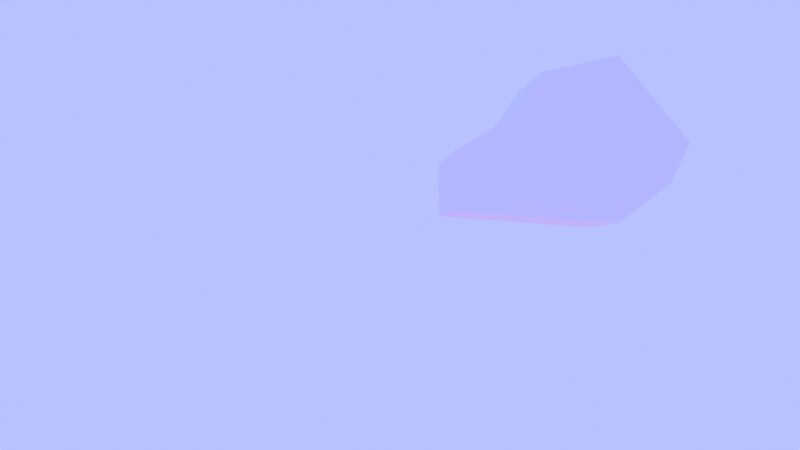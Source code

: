 # Source: arma-2d.blend  (saved by Blender 2.83.18; exported with 4.5.12 LTS)
import bpy
from mathutils import Matrix  # noqa: F401  (used for matrix-valued properties, if any)

bpy.ops.wm.read_factory_settings(use_empty=True)
scene = bpy.context.scene
scene.name = 'Scene'

# ---- collections
col_editando = bpy.data.collections.new('Editando'); scene.collection.children.link(col_editando)
col_bezies = bpy.data.collections.new('Bezies'); scene.collection.children.link(col_bezies)
col_robo = bpy.data.collections.new('Robo'); scene.collection.children.link(col_robo)

# ---- materials (node trees are filled in below, after node groups)
mat_material_002 = bpy.data.materials.new('Material.002')
mat_material_002.use_transparent_shadow = False
mat_cor = bpy.data.materials.new('Cor')
mat_cor.use_transparent_shadow = False
mat_material_003 = bpy.data.materials.new('Material.003')
mat_material_003.use_transparent_shadow = False
mat_material_005 = bpy.data.materials.new('Material.005')
mat_material_005.use_transparent_shadow = False
mat_material_004 = bpy.data.materials.new('Material.004')
mat_material_004.use_transparent_shadow = False
mat_material_006 = bpy.data.materials.new('Material.006')
mat_material_006.use_transparent_shadow = False
mat_robo = bpy.data.materials.new('Robo')
mat_robo.use_transparent_shadow = False

# ---- material node trees
mat_material_002.use_nodes = True; mat_material_002.node_tree.nodes.clear()
_N = mat_material_002.node_tree.nodes; _L = mat_material_002.node_tree.links
n0 = _N.new('ShaderNodeOutputMaterial'); n0.name = 'Material Output'; n0.location = (300, 300)
n1 = _N.new('ShaderNodeEmission'); n1.name = 'Emission'; n1.location = (28, 205)
n1.inputs[0].default_value = (1.0, 0.6017, 0.5772, 1.0)
_L.new(n1.outputs[0], n0.inputs[0])
n0.is_active_output = True
mat_cor.use_nodes = True; mat_cor.node_tree.nodes.clear()
_N = mat_cor.node_tree.nodes; _L = mat_cor.node_tree.links
n0 = _N.new('ShaderNodeOutputMaterial'); n0.name = 'Material Output'; n0.location = (468, 372)
n1 = _N.new('ShaderNodeBsdfPrincipled'); n1.name = 'Principled BSDF'; n1.location = (143, 352)
n1.distribution = 'GGX'
n1.subsurface_method = 'BURLEY'
n1.inputs[0].default_value = (0.8, 0.7176, 0.1489, 1.0)
n1.inputs[1].default_value = 0.9091
n1.inputs[2].default_value = 0.1409
n1.inputs[3].default_value = 1.45
n1.inputs[4].default_value = 0.7045
n1.inputs[13].default_value = 0.5864
n1.inputs[14].default_value = (0.9908, 0.987, 0.961, 1.0)
n1.inputs[16].default_value = 0.4136
n1.inputs[18].default_value = 4.0
n1.inputs[27].default_value = (0.8166, 0.3308, 0.04393, 1.0)
n1.inputs[28].default_value = 1.0
_L.new(n1.outputs[0], n0.inputs[0])
n0.is_active_output = True
mat_material_003.use_nodes = True; mat_material_003.node_tree.nodes.clear()
_N = mat_material_003.node_tree.nodes; _L = mat_material_003.node_tree.links
n0 = _N.new('ShaderNodeEmission'); n0.name = 'Emission'; n0.location = (124, 232)
n0.inputs[0].default_value = (0.89, 0.0, 0.2813, 1.0)
n0.inputs[1].default_value = 3.3
n1 = _N.new('ShaderNodeOutputMaterial'); n1.name = 'Material Output'; n1.location = (300, 300)
_L.new(n0.outputs[0], n1.inputs[0])
n1.is_active_output = True
mat_material_005.use_nodes = True; mat_material_005.node_tree.nodes.clear()
_N = mat_material_005.node_tree.nodes; _L = mat_material_005.node_tree.links
n0 = _N.new('ShaderNodeOutputMaterial'); n0.name = 'Material Output'; n0.location = (411, 300)
n1 = _N.new('ShaderNodeRGB'); n1.name = 'RGB'; n1.location = (41, 274)
n1.outputs[0].default_value = (0.003661, 0.5, 0.0, 1.0)
n2 = _N.new('ShaderNodeEmission'); n2.name = 'Emission'; n2.location = (216, 251)
n2.inputs[1].default_value = 5.5
_L.new(n1.outputs[0], n2.inputs[0])
_L.new(n2.outputs[0], n0.inputs[0])
n0.is_active_output = True
mat_material_004.use_nodes = True; mat_material_004.node_tree.nodes.clear()
_N = mat_material_004.node_tree.nodes; _L = mat_material_004.node_tree.links
n0 = _N.new('ShaderNodeOutputMaterial'); n0.name = 'Material Output'; n0.location = (300, 300)
n1 = _N.new('ShaderNodeRGB'); n1.name = 'RGB'; n1.location = (105, 274)
n1.outputs[0].default_value = (0.0, 0.5, 0.0009142, 1.0)
_L.new(n1.outputs[0], n0.inputs[0])
n0.is_active_output = True
mat_material_006.use_nodes = True; mat_material_006.node_tree.nodes.clear()
_N = mat_material_006.node_tree.nodes; _L = mat_material_006.node_tree.links
n0 = _N.new('ShaderNodeOutputMaterial'); n0.name = 'Material Output'; n0.location = (300, 300)
n1 = _N.new('ShaderNodeEmission'); n1.name = 'Emission'; n1.location = (117, 261)
n1.inputs[0].default_value = (0.855, 0.0, 0.002997, 1.0)
n1.inputs[1].default_value = 1.8
_L.new(n1.outputs[0], n0.inputs[0])
n0.is_active_output = True
mat_robo.use_nodes = True; mat_robo.node_tree.nodes.clear()
_N = mat_robo.node_tree.nodes; _L = mat_robo.node_tree.links
n0 = _N.new('ShaderNodeBsdfPrincipled'); n0.name = 'Principled BSDF'; n0.location = (10, 300)
n0.distribution = 'GGX'
n0.subsurface_method = 'BURLEY'
n0.inputs[3].default_value = 1.45
n0.inputs[27].default_value = (0.0, 0.0, 0.0, 1.0)
n0.inputs[28].default_value = 1.0
n1 = _N.new('ShaderNodeOutputMaterial'); n1.name = 'Material Output'; n1.location = (300, 300)
_L.new(n0.outputs[0], n1.inputs[0])
n1.is_active_output = True

# ---- world
world_world = bpy.data.worlds.new('World'); scene.world = world_world
world_world.use_nodes = True; world_world.node_tree.nodes.clear()
_N = world_world.node_tree.nodes; _L = world_world.node_tree.links
n0 = _N.new('ShaderNodeOutputWorld'); n0.name = 'World Output'; n0.location = (300, 300)
n1 = _N.new('ShaderNodeBackground'); n1.name = 'Background'; n1.location = (10, 300)
n1.inputs[0].default_value = (0.01655, 0.02209, 0.9699, 1.0)
n1.inputs[1].default_value = 31.1
_L.new(n1.outputs[0], n0.inputs[0])
n0.is_active_output = True
world_world.color = (0.05088, 0.05088, 0.05088)
world_world.use_sun_shadow = False
world_world.sun_shadow_jitter_overblur = 0.0

# ---- cameras
cam_camera_001 = bpy.data.cameras.new('Camera.001')

# ---- lights
light_point = bpy.data.lights.new('Point', 'POINT')
light_point.transmission_factor = 0.0
light_point.shadow_soft_size = 0.25
light_point.shadow_maximum_resolution = 0.006
light_point.use_absolute_resolution = True

# ---- meshes
me_plane_002 = bpy.data.meshes.new('Plane.002')
me_plane_002.from_pydata([(-1.0, -1.0, 0.0), (1.0, -1.0, 0.0), (-1.0, 1.0, 0.0), (1.0, 1.0, 0.0)], [], [(0, 1, 3, 2)])
_uv = me_plane_002.uv_layers.new(name='UVMap')
_uv.uv.foreach_set('vector', [0.0, 0.0, 1.0, 0.0, 1.0, 1.0, 0.0, 1.0])
me_plane_002.materials.append(mat_material_002)
me_plane_002.use_remesh_fix_poles = True
me_plane_002.use_remesh_preserve_attributes = False
me_plane_002.use_mirror_vertex_groups = False
me_plane_002.update()
me_cube = bpy.data.meshes.new('Cube')
me_cube.from_pydata([(-1.36, -1.0, -1.0), (-0.0352, 1.174, 1.077), (1.126, 1.174, -1.18), (-1.36, 1.174, -0.1277), (1.126, -1.0, -1.18), (1.144, -1.0, 1.342), (1.144, 1.174, 1.342), (-1.36, 1.174, -1.0), (-1.36, -1.0, -0.1277), (-0.0352, -1.0, 1.077), (-0.4886, -1.0, 0.4141), (-0.4235, 1.174, 0.4583), (2.223, -1.0, 0.03598), (2.223, 1.174, 0.03598), (1.932, -1.0, -0.5655), (1.79, 1.174, -0.7227)], [], [(0, 4, 2, 7), (8, 0, 7, 3), (9, 10, 11, 1), (4, 0, 8, 10, 9, 5), (2, 6, 1, 11, 3, 7), (5, 9, 1, 6), (4, 5, 12, 14), (11, 10, 8, 3), (6, 2, 15, 13), (2, 4, 14, 15), (5, 6, 13, 12), (15, 14, 12, 13)])
_uv = me_cube.uv_layers.new(name='UVMap')
_uv.uv.foreach_set('vector', [0.375, 1.0, 0.375, 0.75, 0.375, 0.75, 0.375, 1.0, 0.5605, 1.0, 0.375, 1.0, 0.375, 1.0, 0.5605, 1.0, 0.625, 0.8252, 0.5974, 0.9001, 0.6004, 0.892, 0.625, 0.8252, 0.375, 0.75, 0.375, 1.0, 0.5605, 1.0, 0.5974, 0.9001, 0.625, 0.8252, 0.625, 0.75, 0.375, 0.75, 0.625, 0.75, 0.625, 0.8252, 0.6004, 0.892, 0.5605, 1.0, 0.375, 1.0, 0.625, 0.75, 0.625, 0.8252, 0.625, 0.8252, 0.625, 0.75, 0.375, 0.75, 0.625, 0.75, 0.375, 0.75, 0.375, 0.75, 0.6004, 0.892, 0.5974, 0.9001, 0.5605, 1.0, 0.5605, 1.0, 0.625, 0.75, 0.375, 0.75, 0.4899, 0.75, 0.625, 0.75, 0.375, 0.75, 0.375, 0.75, 0.375, 0.75, 0.375, 0.75, 0.625, 0.75, 0.625, 0.75, 0.625, 0.75, 0.625, 0.75, 0.375, 0.75, 0.375, 0.75, 0.375, 0.75, 0.375, 0.75])
me_cube.materials.append(mat_robo)
me_cube.use_remesh_fix_poles = True
me_cube.use_remesh_preserve_attributes = False
me_cube.use_mirror_vertex_groups = False
me_cube.update()

# ---- curves / text
cu_beziercurve = bpy.data.curves.new('BezierCurve', 'CURVE')
cu_beziercurve.dimensions = '2D'
_sp = cu_beziercurve.splines.new('BEZIER'); _sp.bezier_points.add(19)
_sp.bezier_points.foreach_set('co', [0.7833, 0.8134, 0.0, 2.248, 0.5829, 0.0, 2.215, -0.04457, 0.0, 0.7265, -0.1007, 0.0, 0.6677, -0.2608, 0.0, 0.01482, -0.2023, 0.0, -0.02608, 0.005445, 0.0, -0.4765, 0.03934, 0.0, -0.6163, -1.098, 0.0, -0.7817, -1.318, 0.0, -1.019, -1.322, 0.0, -1.201, -0.9615, 0.0, -1.224, -0.07185, 0.0, -1.224, -0.07185, 0.0, -1.001, 0.6289, 0.0, -0.6717, 0.7412, 0.0, -0.5749, 1.006, 0.0, -0.5749, 1.006, 0.0, 0.2448, 0.9987, 0.0, 0.7502, 0.6633, 0.0])
_sp.bezier_points.foreach_set('handle_left', [0.7723, 0.7634, 0.0, 1.878, 0.5586, 0.0, 2.146, 0.2254, 0.0, 1.029, 0.05905, 0.0, 0.6542, -0.206, 0.0, 0.3186, -0.4339, 0.0, -0.01245, -0.0638, 0.0, -0.3814, -0.07477, 0.0, -0.6329, -0.9343, 0.0, -0.7266, -1.244, 0.0, -0.9402, -1.321, 0.0, -1.141, -1.082, 0.0, -1.217, -0.3684, 0.0, -1.224, -0.07185, 0.0, -1.075, 0.3953, 0.0, -0.7813, 0.7038, 0.0, -0.6072, 0.9175, 0.0, -0.5749, 1.006, 0.0, -0.02842, 1.001, 0.0, 0.5817, 0.7751, 0.0])
_sp.bezier_points.foreach_set('handle_right', [1.271, 0.7366, 0.0, 2.237, 0.3737, 0.0, 1.823, -0.04012, 0.0, 0.7069, -0.1541, 0.0, 0.4501, -0.2413, 0.0, 0.001189, -0.133, 0.0, -0.143, 0.01166, 0.0, -0.6124, -0.2268, 0.0, -0.6714, -1.171, 0.0, -0.861, -1.319, 0.0, -1.08, -1.202, 0.0, -1.209, -0.6649, 0.0, -1.224, -0.07185, 0.0, -1.15, 0.1617, 0.0, -0.891, 0.6663, 0.0, -0.6394, 0.8294, 0.0, -0.5749, 1.006, 0.0, -0.3017, 1.003, 0.0, 0.4133, 0.8869, 0.0, 0.7612, 0.7133, 0.0])
for _p, _l, _r in zip(_sp.bezier_points, ['VECTOR', 'FREE', 'FREE', 'FREE', 'FREE', 'FREE', 'VECTOR', 'FREE', 'FREE', 'VECTOR', 'VECTOR', 'VECTOR', 'VECTOR', 'VECTOR', 'VECTOR', 'VECTOR', 'VECTOR', 'VECTOR', 'VECTOR', 'VECTOR'], ['VECTOR', 'VECTOR', 'FREE', 'VECTOR', 'VECTOR', 'VECTOR', 'FREE', 'FREE', 'VECTOR', 'VECTOR', 'VECTOR', 'VECTOR', 'VECTOR', 'VECTOR', 'VECTOR', 'VECTOR', 'VECTOR', 'VECTOR', 'VECTOR', 'VECTOR']): _p.handle_left_type = _l; _p.handle_right_type = _r
_sp.order_u = 0
_sp.order_v = 0
_sp.resolution_u = 32
_sp.use_cyclic_u = True
cu_beziercurve.materials.append(mat_cor)
cu_beziercurve.use_path = True
cu_beziercurve.use_path_clamp = True
cu_beziercurve.render_resolution_u = 19
cu_beziercurve.fill_mode = 'BACK'
cu_beziercurve_001 = bpy.data.curves.new('BezierCurve.001', 'CURVE')
cu_beziercurve_001.dimensions = '2D'
_sp = cu_beziercurve_001.splines.new('BEZIER'); _sp.bezier_points.add(6)
_sp.bezier_points.foreach_set('co', [-0.2234, 0.1448, 0.0, 0.744, 0.1312, 0.0, 0.2584, -0.268, 0.0, -0.2578, -0.1377, 0.0, -0.166, -0.1514, 0.0, -0.3385, 0.02258, 0.0, -0.1519, -0.01601, 0.0])
_sp.bezier_points.foreach_set('handle_left', [-0.1996, 0.0912, 0.0, 0.3725, 0.2894, 0.0, 0.5028, -0.2745, 0.0, -0.06398, -0.2055, 0.0, -0.1966, -0.1468, 0.0, -0.281, -0.0354, 0.0, -0.1961, -0.03805, 0.0])
_sp.bezier_points.foreach_set('handle_right', [0.04661, 0.03676, 0.0, 0.6463, -0.03079, 0.0, 0.1773, -0.2553, 0.0, -0.2272, -0.1423, 0.0, -0.2235, -0.09338, 0.0, -0.2763, 0.009719, 0.0, -0.1757, 0.03759, 0.0])
for _p, _l, _r in zip(_sp.bezier_points, ['VECTOR', 'FREE', 'FREE', 'FREE', 'VECTOR', 'VECTOR', 'FREE'], ['FREE', 'FREE', 'FREE', 'VECTOR', 'VECTOR', 'VECTOR', 'VECTOR']): _p.handle_left_type = _l; _p.handle_right_type = _r
_sp.order_u = 0
_sp.order_v = 0
_sp.use_cyclic_u = True
cu_beziercurve_001.materials.append(mat_material_003)
cu_beziercurve_001.use_path = True
cu_beziercurve_001.use_path_clamp = True
cu_beziercurve_001.render_resolution_u = 18
cu_beziercurve_001.fill_mode = 'BACK'
cu_beziercurve_002 = bpy.data.curves.new('BezierCurve.002', 'CURVE')
cu_beziercurve_002.dimensions = '2D'
_sp = cu_beziercurve_002.splines.new('BEZIER'); _sp.bezier_points.add(5)
_sp.bezier_points.foreach_set('co', [-0.346, 0.8146, 0.0, 0.743, 0.7291, 0.0, 0.7239, -0.6056, 0.0, 0.5242, -1.124, 0.0, -1.034, -0.3821, 0.0, -0.6576, 0.8298, 0.0])
_sp.bezier_points.foreach_set('handle_left', [-0.4499, 0.8197, 0.0, 0.373, 0.6512, 0.0, 1.012, -0.1323, 0.0, 0.5908, -0.9512, 0.0, -0.5123, -0.8212, 0.0, -0.7217, 0.7318, 0.0])
_sp.bezier_points.foreach_set('handle_right', [0.01701, 0.7861, 0.0, 0.6925, 0.5255, 0.0, 0.6573, -0.7784, 0.0, 0.08601, -0.9794, 0.0, -0.6792, -0.2748, 0.0, -0.5537, 0.8248, 0.0])
for _p, _l, _r in zip(_sp.bezier_points, ['VECTOR', 'FREE', 'FREE', 'VECTOR', 'FREE', 'FREE'], ['VECTOR', 'FREE', 'VECTOR', 'FREE', 'FREE', 'VECTOR']): _p.handle_left_type = _l; _p.handle_right_type = _r
_sp.order_u = 0
_sp.order_v = 0
_sp.use_cyclic_u = True
_sp = cu_beziercurve_002.splines.new('BEZIER'); _sp.bezier_points.add(7)
_sp.bezier_points.foreach_set('co', [-0.2977, 0.7045, 0.0, 0.6358, 0.6312, 0.0, 0.6194, -0.5129, 0.0, 0.4482, -0.9572, 0.0, -0.4768, -0.6151, 0.0, 0.3597, -0.2463, 0.0, -0.677, 0.01641, 0.0, -0.5648, 0.7176, 0.0])
_sp.bezier_points.foreach_set('handle_left', [-0.3867, 0.7089, 0.0, 0.3186, 0.5645, 0.0, 0.8662, -0.1072, 0.0, 0.5053, -0.8091, 0.0, 0.01563, -0.8615, 0.0, 0.3058, -0.3228, 0.0, -0.5958, 0.007794, 0.0, -0.5923, 0.6755, 0.0])
_sp.bezier_points.foreach_set('handle_right', [0.01347, 0.6801, 0.0, 0.5925, 0.4567, 0.0, 0.5623, -0.661, 0.0, 0.07262, -0.8333, 0.0, -0.4006, -0.5921, 0.0, -0.3208, -0.2299, 0.0, -0.6396, 0.2501, 0.0, -0.4758, 0.7132, 0.0])
for _p, _l, _r in zip(_sp.bezier_points, ['VECTOR', 'FREE', 'FREE', 'VECTOR', 'FREE', 'FREE', 'FREE', 'FREE'], ['VECTOR', 'FREE', 'VECTOR', 'FREE', 'FREE', 'FREE', 'VECTOR', 'VECTOR']): _p.handle_left_type = _l; _p.handle_right_type = _r
_sp.order_u = 0
_sp.order_v = 0
_sp.use_cyclic_u = True
cu_beziercurve_002.materials.append(mat_material_005)
cu_beziercurve_002.use_path = True
cu_beziercurve_002.use_path_clamp = True
cu_beziercurve_002.fill_mode = 'BOTH'
cu_beziercircle = bpy.data.curves.new('BezierCircle', 'CURVE')
cu_beziercircle.dimensions = '2D'
_sp = cu_beziercircle.splines.new('BEZIER'); _sp.bezier_points.add(3)
_sp.bezier_points.foreach_set('co', [-1.008, 0.05881, 0.0, 0.0, 1.126, 0.0, 1.015, 0.4753, 0.0, 0.0, -1.0, 0.0])
_sp.bezier_points.foreach_set('handle_left', [-1.006, -0.5118, 0.0, -0.5687, 1.056, 0.0, 0.922, 0.9368, 0.0, 0.697, -0.9448, 0.0])
_sp.bezier_points.foreach_set('handle_right', [-1.009, 0.6318, 0.0, 0.4672, 1.183, 0.0, 1.153, -0.21, 0.0, -0.5688, -1.045, 0.0])
for _p, _l, _r in zip(_sp.bezier_points, ['AUTO', 'AUTO', 'AUTO', 'AUTO'], ['AUTO', 'AUTO', 'AUTO', 'AUTO']): _p.handle_left_type = _l; _p.handle_right_type = _r
_sp.order_u = 0
_sp.order_v = 0
_sp.use_cyclic_u = True
_sp = cu_beziercircle.splines.new('BEZIER'); _sp.bezier_points.add(3)
_sp.bezier_points.foreach_set('co', [-0.4335, 0.4205, 0.0, -0.2189, 0.6004, 0.0, -0.004283, 0.4205, 0.0, -0.2189, 0.1441, 0.0])
_sp.bezier_points.foreach_set('handle_left', [-0.448, 0.2847, 0.0, -0.3282, 0.6004, 0.0, -0.01591, 0.5292, 0.0, -0.08227, 0.1441, 0.0])
_sp.bezier_points.foreach_set('handle_right', [-0.4219, 0.5292, 0.0, -0.1096, 0.6004, 0.0, 0.01024, 0.2847, 0.0, -0.3555, 0.1441, 0.0])
for _p, _l, _r in zip(_sp.bezier_points, ['AUTO', 'AUTO', 'AUTO', 'AUTO'], ['AUTO', 'AUTO', 'AUTO', 'AUTO']): _p.handle_left_type = _l; _p.handle_right_type = _r
_sp.order_u = 0
_sp.order_v = 0
_sp.use_cyclic_u = True
cu_beziercircle.materials.append(mat_material_004)
cu_beziercircle.use_path = True
cu_beziercircle.use_path_clamp = True
cu_beziercircle.fill_mode = 'BOTH'
cu_beziercurve_003 = bpy.data.curves.new('BezierCurve.003', 'CURVE')
cu_beziercurve_003.dimensions = '2D'
_sp = cu_beziercurve_003.splines.new('BEZIER'); _sp.bezier_points.add(3)
_sp.bezier_points.foreach_set('co', [-0.7735, 0.06423, 0.0, 0.08581, 0.07587, 0.0, 1.034, -0.01531, 0.0, -0.7565, -0.1913, 0.0])
_sp.bezier_points.foreach_set('handle_left', [-0.8464, 0.02532, 0.0, -0.1311, 0.1588, 0.0, 0.6084, -0.02362, 0.0, -0.1843, -0.3112, 0.0])
_sp.bezier_points.foreach_set('handle_right', [-0.591, 0.1615, 0.0, 0.3857, 0.02959, 0.0, 0.3547, -0.2722, 0.0, -0.8931, -0.1442, 0.0])
for _p, _l, _r in zip(_sp.bezier_points, ['ALIGNED', 'FREE', 'FREE', 'FREE'], ['ALIGNED', 'FREE', 'FREE', 'FREE']): _p.handle_left_type = _l; _p.handle_right_type = _r
_sp.order_u = 0
_sp.order_v = 0
_sp.use_cyclic_u = True
cu_beziercurve_003.materials.append(mat_material_006)
cu_beziercurve_003.use_path = True
cu_beziercurve_003.use_path_clamp = True
cu_beziercurve_003.fill_mode = 'BOTH'
cu_beziercurve_004 = bpy.data.curves.new('BezierCurve.004', 'CURVE')
cu_beziercurve_004.dimensions = '2D'
_sp = cu_beziercurve_004.splines.new('BEZIER'); _sp.bezier_points.add(2)
_sp.bezier_points.foreach_set('co', [-0.9335, -0.1234, 0.0, 0.1714, 0.1558, 0.0, 0.7886, 0.001567, 0.0])
_sp.bezier_points.foreach_set('handle_left', [-1.139, -0.5766, 0.0, -0.2281, 0.2262, 0.0, 0.3201, -0.2409, 0.0])
_sp.bezier_points.foreach_set('handle_right', [-0.5785, 0.3318, 0.0, 0.4507, 0.01574, 0.0, 0.3693, -1.236, 0.0])
_sp.order_u = 0
_sp.order_v = 0
_sp.resolution_u = 27
_sp.use_cyclic_u = True
cu_beziercurve_004.use_path = True
cu_beziercurve_004.use_path_clamp = True
cu_beziercurve_004.resolution_u = 27
cu_beziercurve_005 = bpy.data.curves.new('BezierCurve.005', 'CURVE')
cu_beziercurve_005.dimensions = '2D'
_sp = cu_beziercurve_005.splines.new('BEZIER'); _sp.bezier_points.add(1)
_sp.bezier_points.foreach_set('co', [-0.9335, -0.1234, 0.0, 1.07, 0.04521, 0.0])
_sp.bezier_points.foreach_set('handle_left', [-1.066, -0.807, 0.0, 0.6398, 0.2155, 0.0])
_sp.bezier_points.foreach_set('handle_right', [-0.8057, 0.4225, 0.0, 0.6548, -0.6897, 0.0])
_sp.order_u = 0
_sp.order_v = 0
_sp.resolution_u = 27
_sp.use_cyclic_u = True
cu_beziercurve_005.use_path = True
cu_beziercurve_005.use_path_clamp = True
cu_beziercurve_005.resolution_u = 27

# ---- objects
ob_point = bpy.data.objects.new('Point', light_point)
ob_guerra = bpy.data.objects.new('Guerra', None)
ob_guerra_ruim = bpy.data.objects.new('guerra-ruim', None)
ob_empty_001 = bpy.data.objects.new('Empty.001', None)
ob_camera = bpy.data.objects.new('Camera', cam_camera_001)
ob_plane = bpy.data.objects.new('Plane', me_plane_002)
ob_empty = bpy.data.objects.new('Empty', None)
ob_beziercurve = bpy.data.objects.new('BezierCurve', cu_beziercurve)
ob_beziercurve_001 = bpy.data.objects.new('BezierCurve.001', cu_beziercurve_001)
ob_beziercurve_002 = bpy.data.objects.new('BezierCurve.002', cu_beziercurve_002)
ob_olho = bpy.data.objects.new('Olho', cu_beziercircle)
ob_boca = bpy.data.objects.new('Boca', cu_beziercurve_003)
ob_robo = bpy.data.objects.new('Robo', me_cube)
ob_baleia = bpy.data.objects.new('Baleia', cu_beziercurve_004)
ob_olho_baleia = bpy.data.objects.new('Olho_baleia', cu_beziercurve_005)

# ---- transforms, parenting, visibility, modifiers, constraints
ob_point.location = (-0.3328, 0.4775, 6.374)
ob_point.rotation_euler = (-0.02692, -0.4442, -0.006556)
ob_point.lineart.crease_threshold = 0.0
ob_guerra.location = (0.0, 0.0, 2.539)
ob_guerra.rotation_euler = (1.571, -0.0, -0.0)
ob_guerra.empty_display_type = 'IMAGE'
ob_guerra.empty_display_size = 5.0
ob_guerra.lineart.crease_threshold = 0.0
ob_guerra_ruim.location = (0.0, 0.0, 0.9172)
ob_guerra_ruim.rotation_euler = (1.571, -0.0, -0.0)
ob_guerra_ruim.empty_display_type = 'IMAGE'
ob_guerra_ruim.empty_display_size = 5.0
ob_guerra_ruim.lineart.crease_threshold = 0.0
ob_empty_001.location = (0.0, 0.5, 1.47)
ob_empty_001.rotation_euler = (1.571, 0.0, 0.0)
ob_empty_001.empty_display_type = 'IMAGE'
ob_empty_001.empty_display_size = 5.0
ob_empty_001.lineart.crease_threshold = 0.0
ob_camera.location = (-0.04184, -6.623, 2.198)
ob_camera.rotation_euler = (1.599, 4.859e-07, -0.06283)
ob_camera.lineart.crease_threshold = 0.0
ob_plane.location = (0.0, 0.0, -0.2914)
ob_plane.scale = (5.638, 5.638, 5.638)
ob_plane.lineart.crease_threshold = 0.0
ob_empty.location = (2.689, -0.5018, -0.0159)
ob_empty.scale = (2.293, 2.293, 2.293)
ob_empty.empty_display_type = 'IMAGE'
ob_empty.empty_display_size = 5.0
ob_empty.lineart.crease_threshold = 0.0
ob_beziercurve.location = (-0.09272, 0.1213, 0.0)
ob_beziercurve.lineart.crease_threshold = 0.0
ob_beziercurve_001.location = (-0.2118, 0.5181, 0.06359)
ob_beziercurve_001.lineart.crease_threshold = 0.0
ob_beziercurve_002.location = (-0.3319, -0.1515, 0.01171)
ob_beziercurve_002.rotation_euler = (0.0, 0.0, -1.336)
ob_beziercurve_002.scale = (0.3719, 0.3784, 0.3715)
ob_beziercurve_002.lineart.crease_threshold = 0.0
ob_olho.location = (0.04141, 0.4381, 0.1101)
ob_olho.scale = (0.152, 0.1104, 0.152)
ob_olho.lineart.crease_threshold = 0.0
ob_boca.location = (2.173, 0.4114, 0.01921)
ob_boca.rotation_euler = (0.0, -0.0, -1.729)
ob_boca.scale = (0.3559, 0.3559, 0.3559)
ob_boca.lineart.crease_threshold = 0.0
ob_robo.location = (1.17, -5.704e-07, 2.836)
ob_robo.scale = (0.3815, 0.3815, 0.3815)
ob_robo.lineart.crease_threshold = 0.0
ob_baleia.location = (1.17, -0.3829, 2.836)
ob_baleia.rotation_euler = (1.552, -0.3116, -0.005831)
ob_baleia.scale = (0.3927, 0.3927, 0.3927)
ob_baleia.lineart.crease_threshold = 0.0
ob_olho_baleia.location = (1.062, -0.3749, 2.794)
ob_olho_baleia.rotation_euler = (1.552, -0.3116, -0.005831)
ob_olho_baleia.scale = (0.08981, 0.08981, 0.08981)
ob_olho_baleia.lineart.crease_threshold = 0.0

# ---- collection membership
scene.collection.objects.link(ob_point)
scene.collection.objects.link(ob_guerra)
scene.collection.objects.link(ob_guerra_ruim)
scene.collection.objects.link(ob_empty_001)
col_editando.objects.link(ob_camera)
col_editando.objects.link(ob_plane)
col_editando.objects.link(ob_empty)
col_bezies.objects.link(ob_beziercurve)
col_bezies.objects.link(ob_beziercurve_001)
col_bezies.objects.link(ob_beziercurve_002)
col_bezies.objects.link(ob_olho)
col_bezies.objects.link(ob_boca)
col_robo.objects.link(ob_robo)
col_robo.objects.link(ob_baleia)
col_robo.objects.link(ob_olho_baleia)

# ---- scene / render settings (as saved in the file)
scene.camera = ob_camera
scene.frame_start = 1; scene.frame_end = 250; scene.frame_set(36)
scene.render.engine = 'BLENDER_EEVEE_NEXT'
scene.cycles.use_denoising = False
scene.cycles.samples = 128
scene.cycles.sampling_pattern = 'TABULATED_SOBOL'
scene.cycles.use_adaptive_sampling = False
scene.cycles.use_light_tree = False
scene.view_settings.view_transform = 'Filmic'
bpy.context.view_layer.update()
